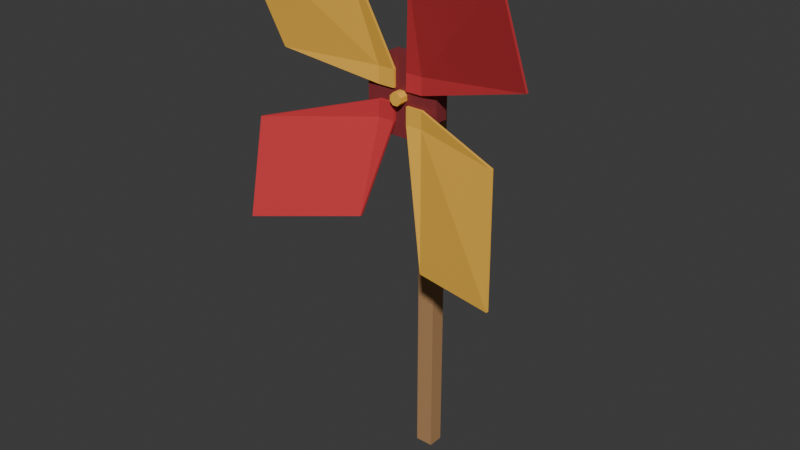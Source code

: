 # Source: source.blend  (saved by Blender 4.3.34; exported with 4.5.12 LTS)
import bpy
from mathutils import Matrix  # noqa: F401  (used for matrix-valued properties, if any)

bpy.ops.wm.read_factory_settings(use_empty=True)
scene = bpy.context.scene
scene.name = 'Scene'

# ---- collections
col_collection = bpy.data.collections.new('Collection'); scene.collection.children.link(col_collection)

# ---- materials (node trees are filled in below, after node groups)
mat_paper_crimson = bpy.data.materials.new('Paper_Crimson')
mat_paper_crimson.diffuse_color = (0.63, 0.035, 0.045, 1.0)
mat_paper_warmgold = bpy.data.materials.new('Paper_WarmGold')
mat_paper_warmgold.diffuse_color = (0.9, 0.49, 0.055, 1.0)
mat_wood_handle = bpy.data.materials.new('Wood_Handle')
mat_wood_handle.diffuse_color = (0.44, 0.24, 0.105, 1.0)
mat_hub_darkred = bpy.data.materials.new('Hub_DarkRed')
mat_hub_darkred.diffuse_color = (0.24, 0.025, 0.032, 1.0)

# ---- material node trees
mat_paper_crimson.use_nodes = True; mat_paper_crimson.node_tree.nodes.clear()
_N = mat_paper_crimson.node_tree.nodes; _L = mat_paper_crimson.node_tree.links
n0 = _N.new('ShaderNodeBsdfPrincipled'); n0.name = 'Principled BSDF'; n0.location = (10, 300)
n0.inputs[0].default_value = (0.63, 0.035, 0.045, 1.0)
n0.inputs[2].default_value = 0.86
n1 = _N.new('ShaderNodeOutputMaterial'); n1.name = 'Material Output'; n1.location = (300, 300)
_L.new(n0.outputs[0], n1.inputs[0])
n1.is_active_output = True
mat_paper_warmgold.use_nodes = True; mat_paper_warmgold.node_tree.nodes.clear()
_N = mat_paper_warmgold.node_tree.nodes; _L = mat_paper_warmgold.node_tree.links
n0 = _N.new('ShaderNodeBsdfPrincipled'); n0.name = 'Principled BSDF'; n0.location = (10, 300)
n0.inputs[0].default_value = (0.9, 0.49, 0.055, 1.0)
n0.inputs[2].default_value = 0.83
n1 = _N.new('ShaderNodeOutputMaterial'); n1.name = 'Material Output'; n1.location = (300, 300)
_L.new(n0.outputs[0], n1.inputs[0])
n1.is_active_output = True
mat_wood_handle.use_nodes = True; mat_wood_handle.node_tree.nodes.clear()
_N = mat_wood_handle.node_tree.nodes; _L = mat_wood_handle.node_tree.links
n0 = _N.new('ShaderNodeBsdfPrincipled'); n0.name = 'Principled BSDF'; n0.location = (10, 300)
n0.inputs[0].default_value = (0.44, 0.24, 0.105, 1.0)
n0.inputs[2].default_value = 0.79
n1 = _N.new('ShaderNodeOutputMaterial'); n1.name = 'Material Output'; n1.location = (300, 300)
_L.new(n0.outputs[0], n1.inputs[0])
n1.is_active_output = True
mat_hub_darkred.use_nodes = True; mat_hub_darkred.node_tree.nodes.clear()
_N = mat_hub_darkred.node_tree.nodes; _L = mat_hub_darkred.node_tree.links
n0 = _N.new('ShaderNodeBsdfPrincipled'); n0.name = 'Principled BSDF'; n0.location = (10, 300)
n0.inputs[0].default_value = (0.24, 0.025, 0.032, 1.0)
n0.inputs[2].default_value = 0.72
n1 = _N.new('ShaderNodeOutputMaterial'); n1.name = 'Material Output'; n1.location = (300, 300)
_L.new(n0.outputs[0], n1.inputs[0])
n1.is_active_output = True

# ---- world
world_world = bpy.data.worlds.new('World'); scene.world = world_world
world_world.use_nodes = True; world_world.node_tree.nodes.clear()
_N = world_world.node_tree.nodes; _L = world_world.node_tree.links
n0 = _N.new('ShaderNodeOutputWorld'); n0.name = 'World Output'; n0.location = (300, 300)
n1 = _N.new('ShaderNodeBackground'); n1.name = 'Background'; n1.location = (10, 300)
n1.inputs[0].default_value = (0.05088, 0.05088, 0.05088, 1.0)
_L.new(n1.outputs[0], n0.inputs[0])
n0.is_active_output = True
world_world.color = (0.05088, 0.05088, 0.05088)
world_world.sun_shadow_jitter_overblur = 0.0

# ---- meshes
me_continuous_wooden_handle = bpy.data.meshes.new('Continuous_Wooden_Handle')
me_continuous_wooden_handle.from_pydata([(-0.02, 0.12, 0.0), (0.02, 0.12, 0.0), (0.02, 0.12, 0.91), (-0.02, 0.155, 0.0), (0.02, 0.155, 0.0), (0.02, 0.155, 0.91), (-0.02, 0.12, 0.91), (-0.02, 0.155, 0.91)], [], [(0, 1, 2), (5, 4, 3), (0, 2, 6), (7, 5, 3), (4, 1, 0), (3, 4, 0), (5, 2, 1), (4, 5, 1), (7, 6, 2), (5, 7, 2), (3, 0, 6), (7, 3, 6)])
me_continuous_wooden_handle.polygons.foreach_set('material_index', [2, 2, 2, 2, 2, 2, 2, 2, 2, 2, 2, 2])
me_continuous_wooden_handle.materials.append(mat_paper_crimson)
me_continuous_wooden_handle.materials.append(mat_paper_warmgold)
me_continuous_wooden_handle.materials.append(mat_wood_handle)
me_continuous_wooden_handle.materials.append(mat_hub_darkred)
me_continuous_wooden_handle.update()
me_fixed_square_rear_axle = bpy.data.meshes.new('Fixed_Square_Rear_Axle')
me_fixed_square_rear_axle.from_pydata([(-0.016, 0.07, 0.844), (0.016, 0.07, 0.844), (0.016, 0.07, 0.876), (-0.016, 0.12, 0.844), (0.016, 0.12, 0.844), (0.016, 0.12, 0.876), (-0.016, 0.07, 0.876), (-0.016, 0.12, 0.876)], [], [(0, 1, 2), (5, 4, 3), (0, 2, 6), (7, 5, 3), (4, 1, 0), (3, 4, 0), (5, 2, 1), (4, 5, 1), (7, 6, 2), (5, 7, 2), (3, 0, 6), (7, 3, 6)])
me_fixed_square_rear_axle.polygons.foreach_set('material_index', [2, 2, 2, 2, 2, 2, 2, 2, 2, 2, 2, 2])
me_fixed_square_rear_axle.materials.append(mat_paper_crimson)
me_fixed_square_rear_axle.materials.append(mat_paper_warmgold)
me_fixed_square_rear_axle.materials.append(mat_wood_handle)
me_fixed_square_rear_axle.materials.append(mat_hub_darkred)
me_fixed_square_rear_axle.update()
me_octagonal_paper_back_hub = bpy.data.meshes.new('Octagonal_Paper_Back_Hub')
me_octagonal_paper_back_hub.from_pydata([(0.08315, 0.04, 0.8944), (0.03444, 0.04, 0.9431), (-0.03444, 0.04, 0.9431), (0.08315, 0.07, 0.8944), (0.03444, 0.07, 0.9431), (-0.03444, 0.07, 0.9431), (-0.08315, 0.04, 0.8944), (-0.08315, 0.07, 0.8944), (-0.08315, 0.04, 0.8256), (-0.08315, 0.07, 0.8256), (-0.03444, 0.04, 0.7769), (-0.03444, 0.07, 0.7769), (0.03444, 0.04, 0.7769), (0.03444, 0.07, 0.7769), (0.08315, 0.04, 0.8256), (0.08315, 0.07, 0.8256)], [], [(0, 1, 2), (5, 4, 3), (0, 2, 6), (7, 5, 3), (0, 6, 8), (9, 7, 3), (0, 8, 10), (11, 9, 3), (0, 10, 12), (13, 11, 3), (0, 12, 14), (15, 13, 3), (4, 1, 0), (3, 4, 0), (5, 2, 1), (4, 5, 1), (7, 6, 2), (5, 7, 2), (9, 8, 6), (7, 9, 6), (11, 10, 8), (9, 11, 8), (13, 12, 10), (11, 13, 10), (15, 14, 12), (13, 15, 12), (3, 0, 14), (15, 3, 14)])
me_octagonal_paper_back_hub.polygons.foreach_set('material_index', [3, 3, 3, 3, 3, 3, 3, 3, 3, 3, 3, 3, 3, 3, 3, 3, 3, 3, 3, 3, 3, 3, 3, 3, 3, 3, 3, 3])
me_octagonal_paper_back_hub.materials.append(mat_paper_crimson)
me_octagonal_paper_back_hub.materials.append(mat_paper_warmgold)
me_octagonal_paper_back_hub.materials.append(mat_wood_handle)
me_octagonal_paper_back_hub.materials.append(mat_hub_darkred)
me_octagonal_paper_back_hub.update()
me_octagonal_central_button = bpy.data.meshes.new('Octagonal_Central_Button')
me_octagonal_central_button.from_pydata([(0.01293, 0.02, 0.8654), (0.005358, 0.02, 0.8729), (-0.005358, 0.02, 0.8729), (0.01293, 0.04, 0.8654), (0.005358, 0.04, 0.8729), (-0.005358, 0.04, 0.8729), (-0.01293, 0.02, 0.8654), (-0.01293, 0.04, 0.8654), (-0.01293, 0.02, 0.8546), (-0.01293, 0.04, 0.8546), (-0.005358, 0.02, 0.8471), (-0.005358, 0.04, 0.8471), (0.005358, 0.02, 0.8471), (0.005358, 0.04, 0.8471), (0.01293, 0.02, 0.8546), (0.01293, 0.04, 0.8546)], [], [(0, 1, 2), (5, 4, 3), (0, 2, 6), (7, 5, 3), (0, 6, 8), (9, 7, 3), (0, 8, 10), (11, 9, 3), (0, 10, 12), (13, 11, 3), (0, 12, 14), (15, 13, 3), (4, 1, 0), (3, 4, 0), (5, 2, 1), (4, 5, 1), (7, 6, 2), (5, 7, 2), (9, 8, 6), (7, 9, 6), (11, 10, 8), (9, 11, 8), (13, 12, 10), (11, 13, 10), (15, 14, 12), (13, 15, 12), (3, 0, 14), (15, 3, 14)])
me_octagonal_central_button.polygons.foreach_set('material_index', [1, 1, 1, 1, 1, 1, 1, 1, 1, 1, 1, 1, 1, 1, 1, 1, 1, 1, 1, 1, 1, 1, 1, 1, 1, 1, 1, 1])
me_octagonal_central_button.materials.append(mat_paper_crimson)
me_octagonal_central_button.materials.append(mat_paper_warmgold)
me_octagonal_central_button.materials.append(mat_wood_handle)
me_octagonal_central_button.materials.append(mat_hub_darkred)
me_octagonal_central_button.update()
me_folded_paper_sail_1 = bpy.data.meshes.new('Folded_Paper_Sail_1')
me_folded_paper_sail_1.from_pydata([(0.015, 0.04, 0.875), (0.052, 0.04, 0.875), (0.052, 0.04, 0.912), (0.015, 0.034, 0.875), (0.052, 0.034, 0.875), (0.052, 0.034, 0.912), (0.015, 0.04, 0.912), (0.015, 0.034, 0.912), (0.32, -0.02, 0.96), (0.32, -0.026, 0.96), (0.3, -0.08, 1.16), (0.3, -0.086, 1.16), (0.06, -0.01, 1.11), (0.06, -0.016, 1.11)], [], [(2, 1, 0), (3, 4, 5), (6, 2, 0), (3, 5, 7), (2, 8, 1), (4, 9, 5), (2, 10, 8), (9, 11, 5), (2, 12, 10), (11, 13, 5), (2, 6, 12), (13, 7, 5), (0, 1, 4), (0, 4, 3), (1, 8, 9), (1, 9, 4), (8, 10, 11), (8, 11, 9), (10, 12, 13), (10, 13, 11), (12, 6, 7), (12, 7, 13), (6, 0, 3), (6, 3, 7)])
me_folded_paper_sail_1.materials.append(mat_paper_crimson)
me_folded_paper_sail_1.materials.append(mat_paper_warmgold)
me_folded_paper_sail_1.materials.append(mat_wood_handle)
me_folded_paper_sail_1.materials.append(mat_hub_darkred)
me_folded_paper_sail_1.update()
me_folded_paper_sail_2 = bpy.data.meshes.new('Folded_Paper_Sail_2')
me_folded_paper_sail_2.from_pydata([(-0.015, 0.04, 0.875), (-0.015, 0.04, 0.912), (-0.052, 0.04, 0.912), (-0.015, 0.034, 0.875), (-0.015, 0.034, 0.912), (-0.052, 0.034, 0.912), (-0.052, 0.04, 0.875), (-0.052, 0.034, 0.875), (-0.1, -0.02, 1.18), (-0.1, -0.026, 1.18), (-0.3, -0.08, 1.16), (-0.3, -0.086, 1.16), (-0.25, -0.01, 0.92), (-0.25, -0.016, 0.92)], [], [(2, 1, 0), (3, 4, 5), (6, 2, 0), (3, 5, 7), (2, 8, 1), (4, 9, 5), (2, 10, 8), (9, 11, 5), (2, 12, 10), (11, 13, 5), (2, 6, 12), (13, 7, 5), (0, 1, 4), (0, 4, 3), (1, 8, 9), (1, 9, 4), (8, 10, 11), (8, 11, 9), (10, 12, 13), (10, 13, 11), (12, 6, 7), (12, 7, 13), (6, 0, 3), (6, 3, 7)])
me_folded_paper_sail_2.polygons.foreach_set('material_index', [1, 1, 1, 1, 1, 1, 1, 1, 1, 1, 1, 1, 1, 1, 1, 1, 1, 1, 1, 1, 1, 1, 1, 1])
me_folded_paper_sail_2.materials.append(mat_paper_crimson)
me_folded_paper_sail_2.materials.append(mat_paper_warmgold)
me_folded_paper_sail_2.materials.append(mat_wood_handle)
me_folded_paper_sail_2.materials.append(mat_hub_darkred)
me_folded_paper_sail_2.update()
me_folded_paper_sail_3 = bpy.data.meshes.new('Folded_Paper_Sail_3')
me_folded_paper_sail_3.from_pydata([(-0.015, 0.04, 0.845), (-0.052, 0.04, 0.845), (-0.052, 0.04, 0.808), (-0.015, 0.034, 0.845), (-0.052, 0.034, 0.845), (-0.052, 0.034, 0.808), (-0.015, 0.04, 0.808), (-0.015, 0.034, 0.808), (-0.32, -0.02, 0.76), (-0.32, -0.026, 0.76), (-0.3, -0.08, 0.56), (-0.3, -0.086, 0.56), (-0.06, -0.01, 0.61), (-0.06, -0.016, 0.61)], [], [(2, 1, 0), (3, 4, 5), (6, 2, 0), (3, 5, 7), (2, 8, 1), (4, 9, 5), (2, 10, 8), (9, 11, 5), (2, 12, 10), (11, 13, 5), (2, 6, 12), (13, 7, 5), (0, 1, 4), (0, 4, 3), (1, 8, 9), (1, 9, 4), (8, 10, 11), (8, 11, 9), (10, 12, 13), (10, 13, 11), (12, 6, 7), (12, 7, 13), (6, 0, 3), (6, 3, 7)])
me_folded_paper_sail_3.materials.append(mat_paper_crimson)
me_folded_paper_sail_3.materials.append(mat_paper_warmgold)
me_folded_paper_sail_3.materials.append(mat_wood_handle)
me_folded_paper_sail_3.materials.append(mat_hub_darkred)
me_folded_paper_sail_3.update()
me_folded_paper_sail_4 = bpy.data.meshes.new('Folded_Paper_Sail_4')
me_folded_paper_sail_4.from_pydata([(0.015, 0.04, 0.845), (0.015, 0.04, 0.808), (0.052, 0.04, 0.808), (0.015, 0.034, 0.845), (0.015, 0.034, 0.808), (0.052, 0.034, 0.808), (0.052, 0.04, 0.845), (0.052, 0.034, 0.845), (0.1, -0.02, 0.54), (0.1, -0.026, 0.54), (0.3, -0.08, 0.56), (0.3, -0.086, 0.56), (0.25, -0.01, 0.8), (0.25, -0.016, 0.8)], [], [(2, 1, 0), (3, 4, 5), (6, 2, 0), (3, 5, 7), (2, 8, 1), (4, 9, 5), (2, 10, 8), (9, 11, 5), (2, 12, 10), (11, 13, 5), (2, 6, 12), (13, 7, 5), (0, 1, 4), (0, 4, 3), (1, 8, 9), (1, 9, 4), (8, 10, 11), (8, 11, 9), (10, 12, 13), (10, 13, 11), (12, 6, 7), (12, 7, 13), (6, 0, 3), (6, 3, 7)])
me_folded_paper_sail_4.polygons.foreach_set('material_index', [1, 1, 1, 1, 1, 1, 1, 1, 1, 1, 1, 1, 1, 1, 1, 1, 1, 1, 1, 1, 1, 1, 1, 1])
me_folded_paper_sail_4.materials.append(mat_paper_crimson)
me_folded_paper_sail_4.materials.append(mat_paper_warmgold)
me_folded_paper_sail_4.materials.append(mat_wood_handle)
me_folded_paper_sail_4.materials.append(mat_hub_darkred)
me_folded_paper_sail_4.update()

# ---- objects
ob_onefixedfoldedpaperpinwheel = bpy.data.objects.new('OneFixedFoldedPaperPinwheel', None)
ob_continuous_wooden_handle = bpy.data.objects.new('Continuous_Wooden_Handle', me_continuous_wooden_handle)
ob_fixed_square_rear_axle = bpy.data.objects.new('Fixed_Square_Rear_Axle', me_fixed_square_rear_axle)
ob_octagonal_paper_back_hub = bpy.data.objects.new('Octagonal_Paper_Back_Hub', me_octagonal_paper_back_hub)
ob_octagonal_central_button = bpy.data.objects.new('Octagonal_Central_Button', me_octagonal_central_button)
ob_folded_paper_sail_1 = bpy.data.objects.new('Folded_Paper_Sail_1', me_folded_paper_sail_1)
ob_folded_paper_sail_2 = bpy.data.objects.new('Folded_Paper_Sail_2', me_folded_paper_sail_2)
ob_folded_paper_sail_3 = bpy.data.objects.new('Folded_Paper_Sail_3', me_folded_paper_sail_3)
ob_folded_paper_sail_4 = bpy.data.objects.new('Folded_Paper_Sail_4', me_folded_paper_sail_4)

# ---- transforms, parenting, visibility, modifiers, constraints
ob_onefixedfoldedpaperpinwheel.location = (0.0, 0.0, 0.0)
ob_continuous_wooden_handle.parent = ob_onefixedfoldedpaperpinwheel
ob_continuous_wooden_handle.location = (0.0, 0.0, 0.0)
ob_fixed_square_rear_axle.parent = ob_onefixedfoldedpaperpinwheel
ob_fixed_square_rear_axle.location = (0.0, 0.0, 0.0)
ob_octagonal_paper_back_hub.parent = ob_onefixedfoldedpaperpinwheel
ob_octagonal_paper_back_hub.location = (0.0, 0.0, 0.0)
ob_octagonal_central_button.parent = ob_onefixedfoldedpaperpinwheel
ob_octagonal_central_button.location = (0.0, 0.0, 0.0)
ob_folded_paper_sail_1.parent = ob_onefixedfoldedpaperpinwheel
ob_folded_paper_sail_1.location = (0.0, 0.0, 0.0)
ob_folded_paper_sail_2.parent = ob_onefixedfoldedpaperpinwheel
ob_folded_paper_sail_2.location = (0.0, 0.0, 0.0)
ob_folded_paper_sail_3.parent = ob_onefixedfoldedpaperpinwheel
ob_folded_paper_sail_3.location = (0.0, 0.0, 0.0)
ob_folded_paper_sail_4.parent = ob_onefixedfoldedpaperpinwheel
ob_folded_paper_sail_4.location = (0.0, 0.0, 0.0)

# ---- collection membership
scene.collection.objects.link(ob_onefixedfoldedpaperpinwheel)
scene.collection.objects.link(ob_continuous_wooden_handle)
scene.collection.objects.link(ob_fixed_square_rear_axle)
scene.collection.objects.link(ob_octagonal_paper_back_hub)
scene.collection.objects.link(ob_octagonal_central_button)
scene.collection.objects.link(ob_folded_paper_sail_1)
scene.collection.objects.link(ob_folded_paper_sail_2)
scene.collection.objects.link(ob_folded_paper_sail_3)
scene.collection.objects.link(ob_folded_paper_sail_4)

# ---- scene / render settings (as saved in the file)
scene.frame_start = 1; scene.frame_end = 250; scene.frame_set(1)
scene.render.engine = 'CYCLES'
scene.render.use_compositing = False
scene.cycles.use_denoising = False
scene.cycles.samples = 128
scene.cycles.use_adaptive_sampling = False
scene.cycles.seed = 17
bpy.context.view_layer.update()

# ---- added for rendering (the .blend has no active camera and no usable light): camera, sun
cam_auto = bpy.data.cameras.new('AutoCamera')
cam_auto.lens = 50.0
cam_auto.sensor_width = 36.0
cam_auto.clip_end = 1000.0
ob_auto_camera = bpy.data.objects.new('AutoCamera', cam_auto)
scene.collection.objects.link(ob_auto_camera)
ob_auto_camera.location = (1.26187, -1.47974, 1.59949)
ob_auto_camera.rotation_euler = (1.09748, -7.21219e-08, 0.694738)
scene.camera = ob_auto_camera
light_auto_sun = bpy.data.lights.new('AutoSun', 'SUN')
light_auto_sun.energy = 3.0
light_auto_sun.angle = 0.0523599
ob_auto_sun = bpy.data.objects.new('AutoSun', light_auto_sun)
scene.collection.objects.link(ob_auto_sun)
ob_auto_sun.rotation_euler = (0.872665, 0.174533, 0.523599)
bpy.context.view_layer.update()
